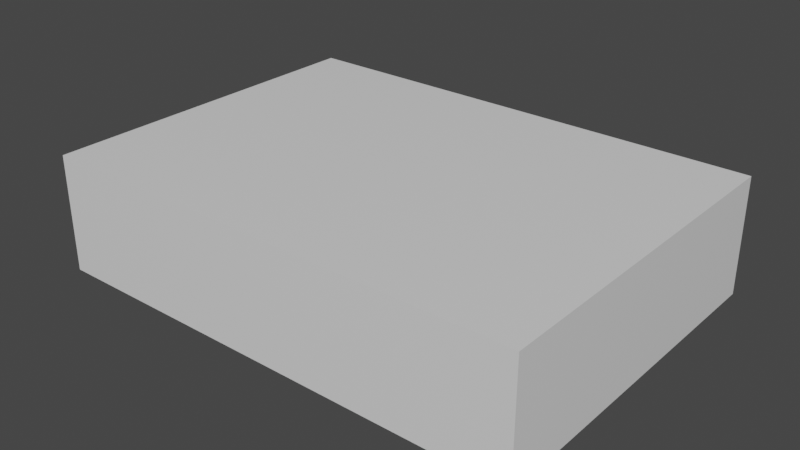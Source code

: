 # Source: mensa_aula_v0.1.blend  (saved by Blender 2.92.15; exported with 4.5.12 LTS)
import bpy
from mathutils import Matrix  # noqa: F401  (used for matrix-valued properties, if any)

bpy.ops.wm.read_factory_settings(use_empty=True)
scene = bpy.context.scene
scene.name = 'Scene'

# ---- collections
col_collection = bpy.data.collections.new('Collection'); scene.collection.children.link(col_collection)

# ---- materials (node trees are filled in below, after node groups)
mat_material = bpy.data.materials.new('Material')
mat_material.alpha_threshold = 0.0
mat_material.use_transparent_shadow = False
mat_material.line_color = (0.0, 0.0, 0.0, 1.0)

# ---- material node trees
mat_material.use_nodes = True; mat_material.node_tree.nodes.clear()
_N = mat_material.node_tree.nodes; _L = mat_material.node_tree.links
n0 = _N.new('ShaderNodeOutputMaterial'); n0.name = 'Material Output'; n0.location = (300, 300)
n1 = _N.new('ShaderNodeBsdfPrincipled'); n1.name = 'Principled BSDF'; n1.location = (10, 300)
n1.distribution = 'GGX'
n1.subsurface_method = 'BURLEY'
n1.inputs[2].default_value = 0.4
n1.inputs[3].default_value = 1.45
n1.inputs[27].default_value = (0.0, 0.0, 0.0, 1.0)
n1.inputs[28].default_value = 1.0
_L.new(n1.outputs[0], n0.inputs[0])
n0.is_active_output = True

# ---- world
world_world = bpy.data.worlds.new('World'); scene.world = world_world
world_world.use_nodes = True; world_world.node_tree.nodes.clear()
_N = world_world.node_tree.nodes; _L = world_world.node_tree.links
n0 = _N.new('ShaderNodeOutputWorld'); n0.name = 'World Output'; n0.location = (300, 300)
n1 = _N.new('ShaderNodeBackground'); n1.name = 'Background'; n1.location = (10, 300)
n1.inputs[0].default_value = (0.05088, 0.05088, 0.05088, 1.0)
_L.new(n1.outputs[0], n0.inputs[0])
n0.is_active_output = True
world_world.color = (0.05088, 0.05088, 0.05088)
world_world.use_sun_shadow = False
world_world.sun_shadow_jitter_overblur = 0.0

# ---- meshes
me_cube = bpy.data.meshes.new('Cube')
me_cube.from_pydata([(1.0, 1.0, 1.0), (1.0, 1.0, -1.0), (1.0, -1.0, 1.0), (1.0, -1.0, -1.0), (-1.0, 1.0, 1.0), (-1.0, 1.0, -1.0), (-1.0, -1.0, 1.0), (-1.0, -1.0, -1.0)], [], [(0, 4, 6, 2), (3, 2, 6, 7), (7, 6, 4, 5), (5, 1, 3, 7), (1, 0, 2, 3), (5, 4, 0, 1)])
_uv = me_cube.uv_layers.new(name='UVMap')
_uv.uv.foreach_set('vector', [0.625, 0.5, 0.875, 0.5, 0.875, 0.75, 0.625, 0.75, 0.375, 0.75, 0.625, 0.75, 0.625, 1.0, 0.375, 1.0, 0.375, 0.0, 0.625, 0.0, 0.625, 0.25, 0.375, 0.25, 0.125, 0.5, 0.375, 0.5, 0.375, 0.75, 0.125, 0.75, 0.375, 0.5, 0.625, 0.5, 0.625, 0.75, 0.375, 0.75, 0.375, 0.25, 0.625, 0.25, 0.625, 0.5, 0.375, 0.5])
me_cube.materials.append(mat_material)
me_cube.use_remesh_preserve_volume = False
me_cube.use_remesh_preserve_attributes = False
me_cube.use_mirror_vertex_groups = False
me_cube.update()

# ---- objects
ob_mensa_aula = bpy.data.objects.new('mensa_aula', me_cube)

# ---- transforms, parenting, visibility, modifiers, constraints
ob_mensa_aula.location = (0.0, 0.0, 10.0)
ob_mensa_aula.scale = (42.0, 30.0, 10.0)
ob_mensa_aula.lock_rotations_4d = False
ob_mensa_aula.empty_display_type = 'ARROWS'
ob_mensa_aula.lineart.crease_threshold = 0.0

# ---- collection membership
col_collection.objects.link(ob_mensa_aula)

# ---- scene / render settings (as saved in the file)
scene.frame_start = 1; scene.frame_end = 250; scene.frame_set(1)
scene.render.engine = 'BLENDER_EEVEE_NEXT'
scene.cycles.use_denoising = False
scene.cycles.samples = 128
scene.cycles.sampling_pattern = 'TABULATED_SOBOL'
scene.cycles.use_adaptive_sampling = False
scene.cycles.use_light_tree = False
scene.view_settings.view_transform = 'Filmic'
bpy.context.view_layer.update()

# ---- added for rendering (the .blend has no active camera and no usable light): camera, sun
cam_auto = bpy.data.cameras.new('AutoCamera')
cam_auto.lens = 50.0
cam_auto.sensor_width = 36.0
cam_auto.clip_end = 1707.35
ob_auto_camera = bpy.data.objects.new('AutoCamera', cam_auto)
scene.collection.objects.link(ob_auto_camera)
ob_auto_camera.location = (97.2851, -116.742, 87.8281)
ob_auto_camera.rotation_euler = (1.09748, -7.21219e-08, 0.694738)
scene.camera = ob_auto_camera
light_auto_sun = bpy.data.lights.new('AutoSun', 'SUN')
light_auto_sun.energy = 3.0
light_auto_sun.angle = 0.0523599
ob_auto_sun = bpy.data.objects.new('AutoSun', light_auto_sun)
scene.collection.objects.link(ob_auto_sun)
ob_auto_sun.rotation_euler = (0.872665, 0.174533, 0.523599)
bpy.context.view_layer.update()
